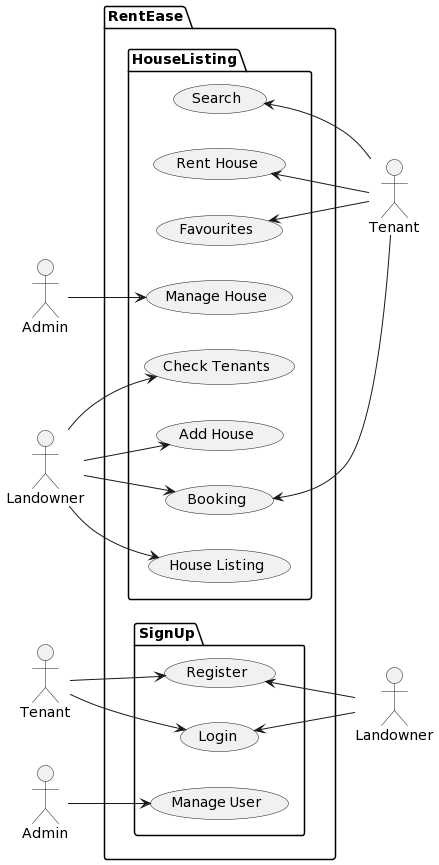

The diagram above was rendered by PlantUML. Its source (embedded in the PNG):
@startuml
left to right direction
actor Tenant as u
actor Admin as u1
actor Landowner as u2
actor Tenant as u3
actor Admin as u4
actor Landowner as u5




package RentEase{

package SignUp{
  usecase "Login" as UC1
  usecase "Register" as UC2
  usecase "Manage User" as UC3
}

package HouseListing{
  usecase "Search" as UC4
  usecase "Rent House" as UC5
  usecase "Favourites" as UC8
  usecase "Booking" as UC9
  usecase "House Listing" as UC6
  usecase "Check Tenants" as UC7 
  usecase "Add House" as UC10
  usecase "Manage House" as UC11
}

}

u3 --> UC1
u3 --> UC2
u4 --> UC3
UC1 <-- u5
UC2 <-- u5



UC5 <-- u
UC4 <-- u
UC8 <-- u
UC9 <-- u
u2 --> UC10
u2 --> UC9
u2 --> UC6
u2 --> UC7
u1 --> UC11
@enduml